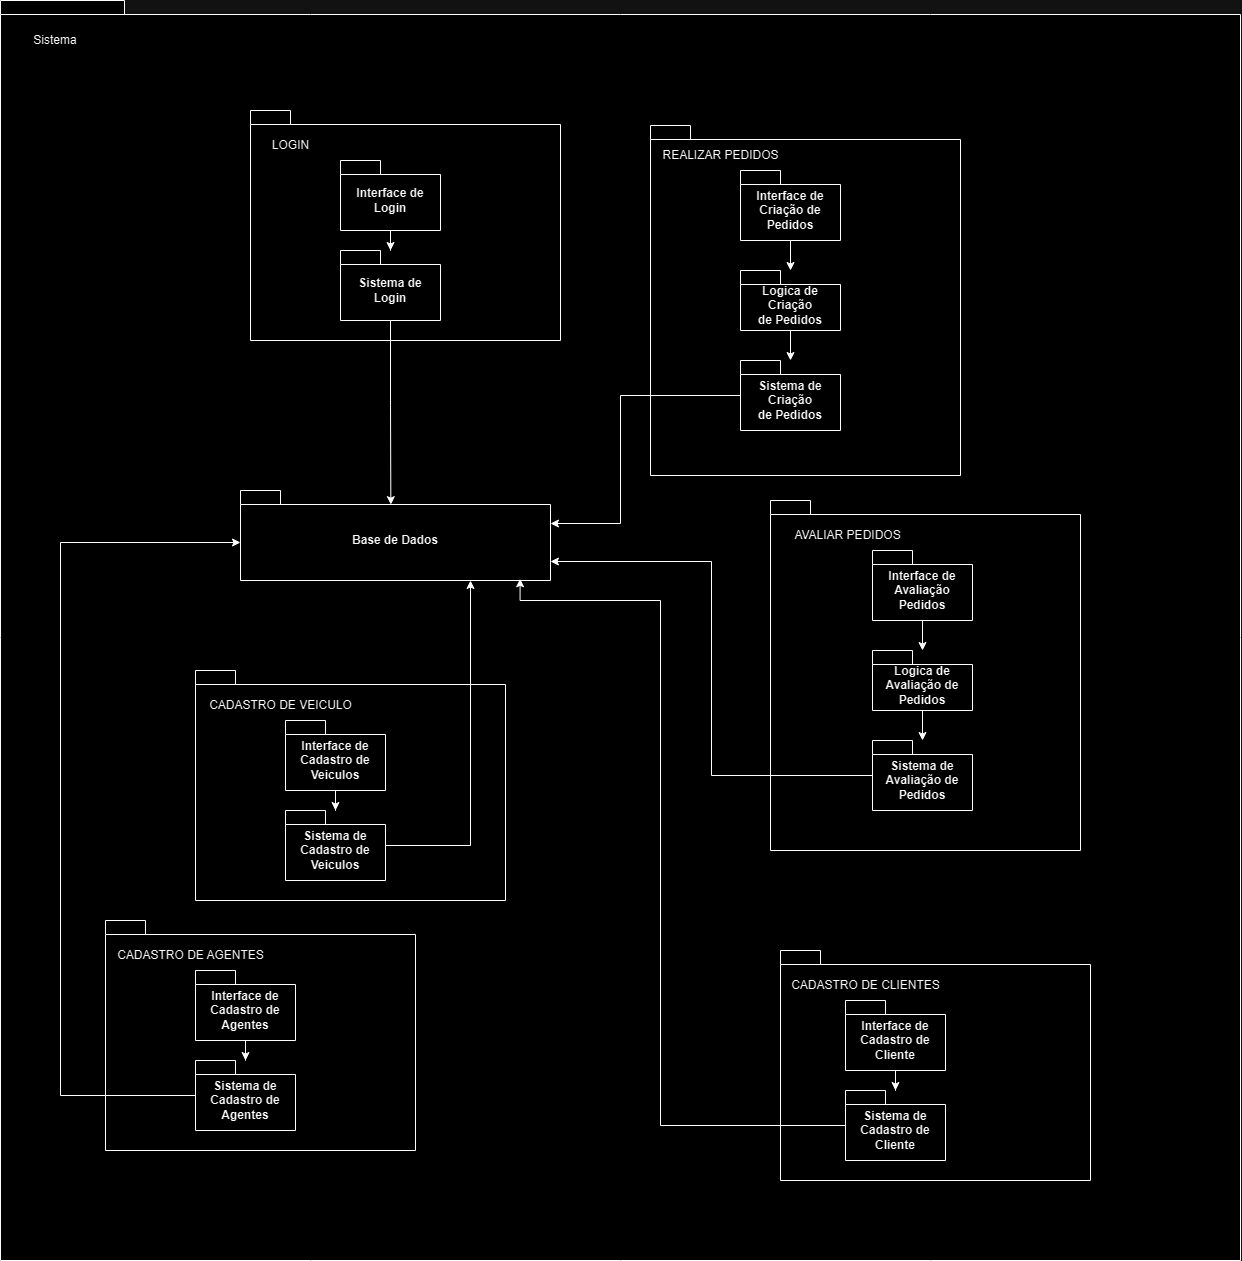

The diagram above was exported from draw.io. Its source (the exported page's mxGraphModel, read from the mxfile embedded in the PNG):
<mxGraphModel dx="2951" dy="2242" grid="1" gridSize="10" guides="1" tooltips="1" connect="1" arrows="1" fold="1" page="1" pageScale="1" pageWidth="827" pageHeight="1169" math="0" shadow="0">
  <root>
    <mxCell id="0" />
    <mxCell id="1" parent="0" />
    <mxCell id="6BsIRUvn5dTYIUdjw716-1" value="" style="shape=folder;fontStyle=1;spacingTop=10;tabWidth=40;tabHeight=14;tabPosition=left;html=1;whiteSpace=wrap;" parent="1" vertex="1">
      <mxGeometry x="60" y="-380" width="1240" height="1260" as="geometry" />
    </mxCell>
    <mxCell id="6BsIRUvn5dTYIUdjw716-22" value="" style="shape=folder;fontStyle=1;spacingTop=10;tabWidth=40;tabHeight=14;tabPosition=left;html=1;whiteSpace=wrap;" parent="1" vertex="1">
      <mxGeometry x="310" y="-270" width="310" height="230" as="geometry" />
    </mxCell>
    <mxCell id="6BsIRUvn5dTYIUdjw716-37" value="Sistema" style="text;html=1;strokeColor=none;fillColor=none;align=center;verticalAlign=middle;whiteSpace=wrap;rounded=0;" parent="1" vertex="1">
      <mxGeometry x="90" y="-350" width="50" height="20" as="geometry" />
    </mxCell>
    <mxCell id="Mnj-NcEwaihYMqPQBOSu-2" value="LOGIN&lt;br&gt;" style="text;html=1;align=center;verticalAlign=middle;resizable=0;points=[];autosize=1;strokeColor=none;fillColor=none;" vertex="1" parent="1">
      <mxGeometry x="320" y="-250" width="60" height="30" as="geometry" />
    </mxCell>
    <mxCell id="Mnj-NcEwaihYMqPQBOSu-33" style="edgeStyle=orthogonalEdgeStyle;rounded=0;orthogonalLoop=1;jettySize=auto;html=1;exitX=0.5;exitY=1;exitDx=0;exitDy=0;exitPerimeter=0;" edge="1" parent="1" source="Mnj-NcEwaihYMqPQBOSu-14" target="Mnj-NcEwaihYMqPQBOSu-15">
      <mxGeometry relative="1" as="geometry" />
    </mxCell>
    <mxCell id="Mnj-NcEwaihYMqPQBOSu-14" value="Interface de Login" style="shape=folder;fontStyle=1;spacingTop=10;tabWidth=40;tabHeight=14;tabPosition=left;html=1;whiteSpace=wrap;" vertex="1" parent="1">
      <mxGeometry x="400" y="-220" width="100" height="70" as="geometry" />
    </mxCell>
    <mxCell id="Mnj-NcEwaihYMqPQBOSu-34" style="edgeStyle=orthogonalEdgeStyle;rounded=0;orthogonalLoop=1;jettySize=auto;html=1;exitX=0.5;exitY=1;exitDx=0;exitDy=0;exitPerimeter=0;entryX=0.485;entryY=0.157;entryDx=0;entryDy=0;entryPerimeter=0;" edge="1" parent="1" source="Mnj-NcEwaihYMqPQBOSu-15" target="Mnj-NcEwaihYMqPQBOSu-16">
      <mxGeometry relative="1" as="geometry" />
    </mxCell>
    <mxCell id="Mnj-NcEwaihYMqPQBOSu-15" value="Sistema de Login" style="shape=folder;fontStyle=1;spacingTop=10;tabWidth=40;tabHeight=14;tabPosition=left;html=1;whiteSpace=wrap;" vertex="1" parent="1">
      <mxGeometry x="400" y="-130" width="100" height="70" as="geometry" />
    </mxCell>
    <mxCell id="Mnj-NcEwaihYMqPQBOSu-16" value="Base de Dados" style="shape=folder;fontStyle=1;spacingTop=10;tabWidth=40;tabHeight=14;tabPosition=left;html=1;whiteSpace=wrap;" vertex="1" parent="1">
      <mxGeometry x="300" y="110" width="310" height="90" as="geometry" />
    </mxCell>
    <mxCell id="Mnj-NcEwaihYMqPQBOSu-35" value="" style="shape=folder;fontStyle=1;spacingTop=10;tabWidth=40;tabHeight=14;tabPosition=left;html=1;whiteSpace=wrap;" vertex="1" parent="1">
      <mxGeometry x="710" y="-255" width="310" height="350" as="geometry" />
    </mxCell>
    <mxCell id="Mnj-NcEwaihYMqPQBOSu-36" value="REALIZAR PEDIDOS" style="text;html=1;align=center;verticalAlign=middle;resizable=0;points=[];autosize=1;strokeColor=none;fillColor=none;" vertex="1" parent="1">
      <mxGeometry x="710" y="-240" width="140" height="30" as="geometry" />
    </mxCell>
    <mxCell id="Mnj-NcEwaihYMqPQBOSu-37" style="edgeStyle=orthogonalEdgeStyle;rounded=0;orthogonalLoop=1;jettySize=auto;html=1;exitX=0.5;exitY=1;exitDx=0;exitDy=0;exitPerimeter=0;" edge="1" parent="1" source="Mnj-NcEwaihYMqPQBOSu-38">
      <mxGeometry relative="1" as="geometry">
        <mxPoint x="850" y="-110" as="targetPoint" />
      </mxGeometry>
    </mxCell>
    <mxCell id="Mnj-NcEwaihYMqPQBOSu-38" value="Interface de&lt;br&gt;Criação de Pedidos" style="shape=folder;fontStyle=1;spacingTop=10;tabWidth=40;tabHeight=14;tabPosition=left;html=1;whiteSpace=wrap;" vertex="1" parent="1">
      <mxGeometry x="800" y="-210" width="100" height="70" as="geometry" />
    </mxCell>
    <mxCell id="Mnj-NcEwaihYMqPQBOSu-41" style="edgeStyle=orthogonalEdgeStyle;rounded=0;orthogonalLoop=1;jettySize=auto;html=1;entryX=0;entryY=0;entryDx=310;entryDy=33;entryPerimeter=0;" edge="1" parent="1" source="Mnj-NcEwaihYMqPQBOSu-39" target="Mnj-NcEwaihYMqPQBOSu-16">
      <mxGeometry relative="1" as="geometry">
        <Array as="points">
          <mxPoint x="680" y="15" />
          <mxPoint x="680" y="143" />
        </Array>
      </mxGeometry>
    </mxCell>
    <mxCell id="Mnj-NcEwaihYMqPQBOSu-39" value="Sistema de&lt;br&gt;Criação de&amp;nbsp;Pedidos" style="shape=folder;fontStyle=1;spacingTop=10;tabWidth=40;tabHeight=14;tabPosition=left;html=1;whiteSpace=wrap;" vertex="1" parent="1">
      <mxGeometry x="800" y="-20" width="100" height="70" as="geometry" />
    </mxCell>
    <mxCell id="Mnj-NcEwaihYMqPQBOSu-44" style="edgeStyle=orthogonalEdgeStyle;rounded=0;orthogonalLoop=1;jettySize=auto;html=1;" edge="1" parent="1" source="Mnj-NcEwaihYMqPQBOSu-42" target="Mnj-NcEwaihYMqPQBOSu-39">
      <mxGeometry relative="1" as="geometry" />
    </mxCell>
    <mxCell id="Mnj-NcEwaihYMqPQBOSu-42" value="Logica de&lt;br&gt;Criação de&amp;nbsp;Pedidos" style="shape=folder;fontStyle=1;spacingTop=10;tabWidth=40;tabHeight=14;tabPosition=left;html=1;whiteSpace=wrap;" vertex="1" parent="1">
      <mxGeometry x="800" y="-110" width="100" height="60" as="geometry" />
    </mxCell>
    <mxCell id="Mnj-NcEwaihYMqPQBOSu-45" value="" style="shape=folder;fontStyle=1;spacingTop=10;tabWidth=40;tabHeight=14;tabPosition=left;html=1;whiteSpace=wrap;" vertex="1" parent="1">
      <mxGeometry x="830" y="120" width="310" height="350" as="geometry" />
    </mxCell>
    <mxCell id="Mnj-NcEwaihYMqPQBOSu-46" value="AVALIAR PEDIDOS" style="text;html=1;align=center;verticalAlign=middle;resizable=0;points=[];autosize=1;strokeColor=none;fillColor=none;" vertex="1" parent="1">
      <mxGeometry x="842" y="140" width="130" height="30" as="geometry" />
    </mxCell>
    <mxCell id="Mnj-NcEwaihYMqPQBOSu-47" style="edgeStyle=orthogonalEdgeStyle;rounded=0;orthogonalLoop=1;jettySize=auto;html=1;exitX=0.5;exitY=1;exitDx=0;exitDy=0;exitPerimeter=0;" edge="1" parent="1" source="Mnj-NcEwaihYMqPQBOSu-48">
      <mxGeometry relative="1" as="geometry">
        <mxPoint x="982" y="270" as="targetPoint" />
      </mxGeometry>
    </mxCell>
    <mxCell id="Mnj-NcEwaihYMqPQBOSu-48" value="Interface de Avaliação Pedidos" style="shape=folder;fontStyle=1;spacingTop=10;tabWidth=40;tabHeight=14;tabPosition=left;html=1;whiteSpace=wrap;" vertex="1" parent="1">
      <mxGeometry x="932" y="170" width="100" height="70" as="geometry" />
    </mxCell>
    <mxCell id="Mnj-NcEwaihYMqPQBOSu-52" style="edgeStyle=orthogonalEdgeStyle;rounded=0;orthogonalLoop=1;jettySize=auto;html=1;entryX=0;entryY=0;entryDx=310;entryDy=71;entryPerimeter=0;" edge="1" parent="1" source="Mnj-NcEwaihYMqPQBOSu-49" target="Mnj-NcEwaihYMqPQBOSu-16">
      <mxGeometry relative="1" as="geometry" />
    </mxCell>
    <mxCell id="Mnj-NcEwaihYMqPQBOSu-49" value="Sistema de&lt;br&gt;Avaliação de Pedidos" style="shape=folder;fontStyle=1;spacingTop=10;tabWidth=40;tabHeight=14;tabPosition=left;html=1;whiteSpace=wrap;" vertex="1" parent="1">
      <mxGeometry x="932" y="360" width="100" height="70" as="geometry" />
    </mxCell>
    <mxCell id="Mnj-NcEwaihYMqPQBOSu-50" style="edgeStyle=orthogonalEdgeStyle;rounded=0;orthogonalLoop=1;jettySize=auto;html=1;" edge="1" parent="1" source="Mnj-NcEwaihYMqPQBOSu-51" target="Mnj-NcEwaihYMqPQBOSu-49">
      <mxGeometry relative="1" as="geometry" />
    </mxCell>
    <mxCell id="Mnj-NcEwaihYMqPQBOSu-51" value="Logica de&lt;br&gt;Avaliação de Pedidos" style="shape=folder;fontStyle=1;spacingTop=10;tabWidth=40;tabHeight=14;tabPosition=left;html=1;whiteSpace=wrap;" vertex="1" parent="1">
      <mxGeometry x="932" y="270" width="100" height="60" as="geometry" />
    </mxCell>
    <mxCell id="Mnj-NcEwaihYMqPQBOSu-53" value="" style="shape=folder;fontStyle=1;spacingTop=10;tabWidth=40;tabHeight=14;tabPosition=left;html=1;whiteSpace=wrap;" vertex="1" parent="1">
      <mxGeometry x="840" y="570" width="310" height="230" as="geometry" />
    </mxCell>
    <mxCell id="Mnj-NcEwaihYMqPQBOSu-54" value="CADASTRO DE CLIENTES" style="text;html=1;align=center;verticalAlign=middle;resizable=0;points=[];autosize=1;strokeColor=none;fillColor=none;" vertex="1" parent="1">
      <mxGeometry x="840" y="590" width="170" height="30" as="geometry" />
    </mxCell>
    <mxCell id="Mnj-NcEwaihYMqPQBOSu-55" style="edgeStyle=orthogonalEdgeStyle;rounded=0;orthogonalLoop=1;jettySize=auto;html=1;exitX=0.5;exitY=1;exitDx=0;exitDy=0;exitPerimeter=0;" edge="1" parent="1" source="Mnj-NcEwaihYMqPQBOSu-56" target="Mnj-NcEwaihYMqPQBOSu-57">
      <mxGeometry relative="1" as="geometry" />
    </mxCell>
    <mxCell id="Mnj-NcEwaihYMqPQBOSu-56" value="Interface de Cadastro de Cliente" style="shape=folder;fontStyle=1;spacingTop=10;tabWidth=40;tabHeight=14;tabPosition=left;html=1;whiteSpace=wrap;" vertex="1" parent="1">
      <mxGeometry x="905" y="620" width="100" height="70" as="geometry" />
    </mxCell>
    <mxCell id="Mnj-NcEwaihYMqPQBOSu-60" style="edgeStyle=orthogonalEdgeStyle;rounded=0;orthogonalLoop=1;jettySize=auto;html=1;entryX=0.902;entryY=0.981;entryDx=0;entryDy=0;entryPerimeter=0;" edge="1" parent="1" source="Mnj-NcEwaihYMqPQBOSu-57" target="Mnj-NcEwaihYMqPQBOSu-16">
      <mxGeometry relative="1" as="geometry">
        <Array as="points">
          <mxPoint x="720" y="745" />
          <mxPoint x="720" y="220" />
          <mxPoint x="580" y="220" />
        </Array>
      </mxGeometry>
    </mxCell>
    <mxCell id="Mnj-NcEwaihYMqPQBOSu-57" value="Sistema de Cadastro de Cliente" style="shape=folder;fontStyle=1;spacingTop=10;tabWidth=40;tabHeight=14;tabPosition=left;html=1;whiteSpace=wrap;" vertex="1" parent="1">
      <mxGeometry x="905" y="710" width="100" height="70" as="geometry" />
    </mxCell>
    <mxCell id="Mnj-NcEwaihYMqPQBOSu-61" value="" style="shape=folder;fontStyle=1;spacingTop=10;tabWidth=40;tabHeight=14;tabPosition=left;html=1;whiteSpace=wrap;" vertex="1" parent="1">
      <mxGeometry x="165" y="540" width="310" height="230" as="geometry" />
    </mxCell>
    <mxCell id="Mnj-NcEwaihYMqPQBOSu-62" value="CADASTRO DE AGENTES" style="text;html=1;align=center;verticalAlign=middle;resizable=0;points=[];autosize=1;strokeColor=none;fillColor=none;" vertex="1" parent="1">
      <mxGeometry x="165" y="560" width="170" height="30" as="geometry" />
    </mxCell>
    <mxCell id="Mnj-NcEwaihYMqPQBOSu-63" style="edgeStyle=orthogonalEdgeStyle;rounded=0;orthogonalLoop=1;jettySize=auto;html=1;exitX=0.5;exitY=1;exitDx=0;exitDy=0;exitPerimeter=0;" edge="1" parent="1" source="Mnj-NcEwaihYMqPQBOSu-64" target="Mnj-NcEwaihYMqPQBOSu-65">
      <mxGeometry relative="1" as="geometry" />
    </mxCell>
    <mxCell id="Mnj-NcEwaihYMqPQBOSu-64" value="Interface de Cadastro de Agentes" style="shape=folder;fontStyle=1;spacingTop=10;tabWidth=40;tabHeight=14;tabPosition=left;html=1;whiteSpace=wrap;" vertex="1" parent="1">
      <mxGeometry x="255" y="590" width="100" height="70" as="geometry" />
    </mxCell>
    <mxCell id="Mnj-NcEwaihYMqPQBOSu-66" style="edgeStyle=orthogonalEdgeStyle;rounded=0;orthogonalLoop=1;jettySize=auto;html=1;entryX=0;entryY=0;entryDx=0;entryDy=52;entryPerimeter=0;" edge="1" parent="1" source="Mnj-NcEwaihYMqPQBOSu-65" target="Mnj-NcEwaihYMqPQBOSu-16">
      <mxGeometry relative="1" as="geometry">
        <Array as="points">
          <mxPoint x="120" y="715" />
          <mxPoint x="120" y="162" />
        </Array>
      </mxGeometry>
    </mxCell>
    <mxCell id="Mnj-NcEwaihYMqPQBOSu-65" value="Sistema de Cadastro de Agentes" style="shape=folder;fontStyle=1;spacingTop=10;tabWidth=40;tabHeight=14;tabPosition=left;html=1;whiteSpace=wrap;" vertex="1" parent="1">
      <mxGeometry x="255" y="680" width="100" height="70" as="geometry" />
    </mxCell>
    <mxCell id="Mnj-NcEwaihYMqPQBOSu-67" value="" style="shape=folder;fontStyle=1;spacingTop=10;tabWidth=40;tabHeight=14;tabPosition=left;html=1;whiteSpace=wrap;" vertex="1" parent="1">
      <mxGeometry x="255" y="290" width="310" height="230" as="geometry" />
    </mxCell>
    <mxCell id="Mnj-NcEwaihYMqPQBOSu-68" value="CADASTRO DE VEICULO" style="text;html=1;align=center;verticalAlign=middle;resizable=0;points=[];autosize=1;strokeColor=none;fillColor=none;" vertex="1" parent="1">
      <mxGeometry x="255" y="310" width="170" height="30" as="geometry" />
    </mxCell>
    <mxCell id="Mnj-NcEwaihYMqPQBOSu-69" style="edgeStyle=orthogonalEdgeStyle;rounded=0;orthogonalLoop=1;jettySize=auto;html=1;exitX=0.5;exitY=1;exitDx=0;exitDy=0;exitPerimeter=0;" edge="1" parent="1" source="Mnj-NcEwaihYMqPQBOSu-70" target="Mnj-NcEwaihYMqPQBOSu-71">
      <mxGeometry relative="1" as="geometry" />
    </mxCell>
    <mxCell id="Mnj-NcEwaihYMqPQBOSu-70" value="Interface de Cadastro de Veiculos" style="shape=folder;fontStyle=1;spacingTop=10;tabWidth=40;tabHeight=14;tabPosition=left;html=1;whiteSpace=wrap;" vertex="1" parent="1">
      <mxGeometry x="345" y="340" width="100" height="70" as="geometry" />
    </mxCell>
    <mxCell id="Mnj-NcEwaihYMqPQBOSu-72" style="edgeStyle=orthogonalEdgeStyle;rounded=0;orthogonalLoop=1;jettySize=auto;html=1;" edge="1" parent="1" source="Mnj-NcEwaihYMqPQBOSu-71" target="Mnj-NcEwaihYMqPQBOSu-16">
      <mxGeometry relative="1" as="geometry">
        <Array as="points">
          <mxPoint x="530" y="465" />
        </Array>
      </mxGeometry>
    </mxCell>
    <mxCell id="Mnj-NcEwaihYMqPQBOSu-71" value="Sistema de Cadastro de Veiculos" style="shape=folder;fontStyle=1;spacingTop=10;tabWidth=40;tabHeight=14;tabPosition=left;html=1;whiteSpace=wrap;" vertex="1" parent="1">
      <mxGeometry x="345" y="430" width="100" height="70" as="geometry" />
    </mxCell>
  </root>
</mxGraphModel>